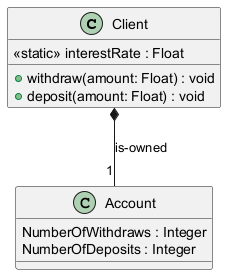

The diagram above was rendered by PlantUML. Its source (embedded in the PNG):
@startuml

class Client {
<<static>> interestRate : Float
+ withdraw(amount: Float) : void
+ deposit(amount: Float) : void
}

class Account {
NumberOfWithdraws : Integer
NumberOfDeposits : Integer
}

Client *-- "1" Account : is-owned

@enduml